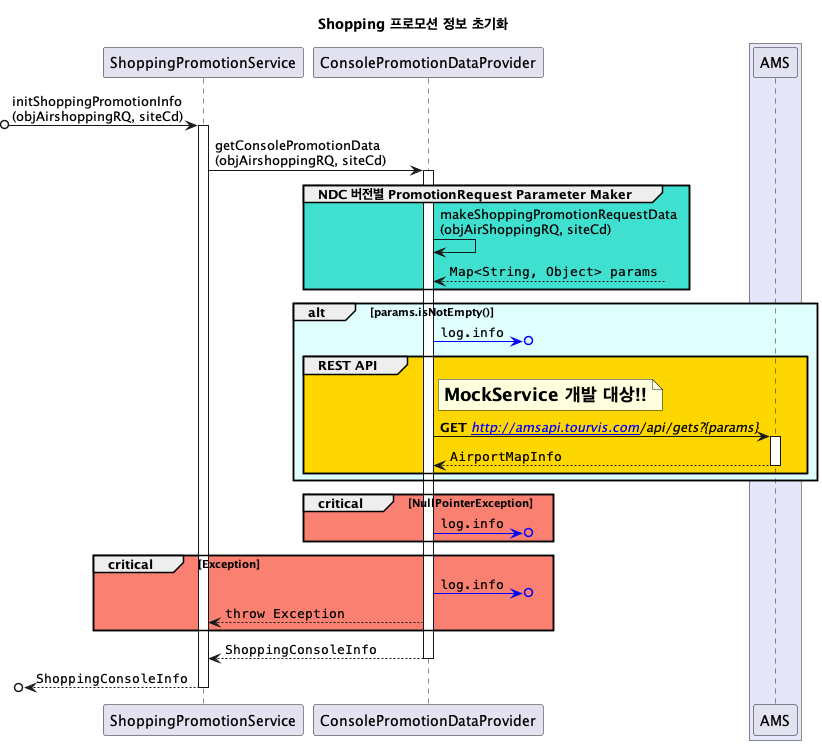

The diagram above was rendered by PlantUML. Its source (embedded in the PNG):
@startuml

title **Shopping 프로모션 정보 초기화**

participant ShoppingPromotionService
participant ConsolePromotionDataProvider
box #Lavender
    participant AMS
end box

 ?o-> ShoppingPromotionService ++ : initShoppingPromotionInfo\n(objAirshoppingRQ, siteCd)
ShoppingPromotionService -> ConsolePromotionDataProvider ++ : getConsolePromotionData\n(objAirshoppingRQ, siteCd)

group #Turquoise NDC 버전별 PromotionRequest Parameter Maker
    ConsolePromotionDataProvider -> ConsolePromotionDataProvider: makeShoppingPromotionRequestData\n(objAirShoppingRQ, siteCd)
    ConsolePromotionDataProvider <--? : ""Map<String, Object> params""
end

alt #LightCyan params.isNotEmpty()
    ConsolePromotionDataProvider -[#blue]>o?: ""log.info""
    ' REST API
    group #gold REST API
        note right of ConsolePromotionDataProvider: **<size:18>MockService 개발 대상!!</size>**
        ConsolePromotionDataProvider -> AMS ++ : **GET** <i>[[http://amsapi.tourvis.com]]/api/gets?{params}</i>
        ConsolePromotionDataProvider <-- AMS -- : ""AirportMapInfo""
    end
end

critical #Salmon NullPointerException
    ConsolePromotionDataProvider -[#blue]>o?: ""log.info""
end
critical #Salmon Exception
    ConsolePromotionDataProvider -[#blue]>o?: ""log.info""
    ShoppingPromotionService <-- ConsolePromotionDataProvider: ""throw Exception""
end

ShoppingPromotionService <-- ConsolePromotionDataProvider -- : ""ShoppingConsoleInfo""
?o<-- ShoppingPromotionService -- : ""ShoppingConsoleInfo""
@enduml